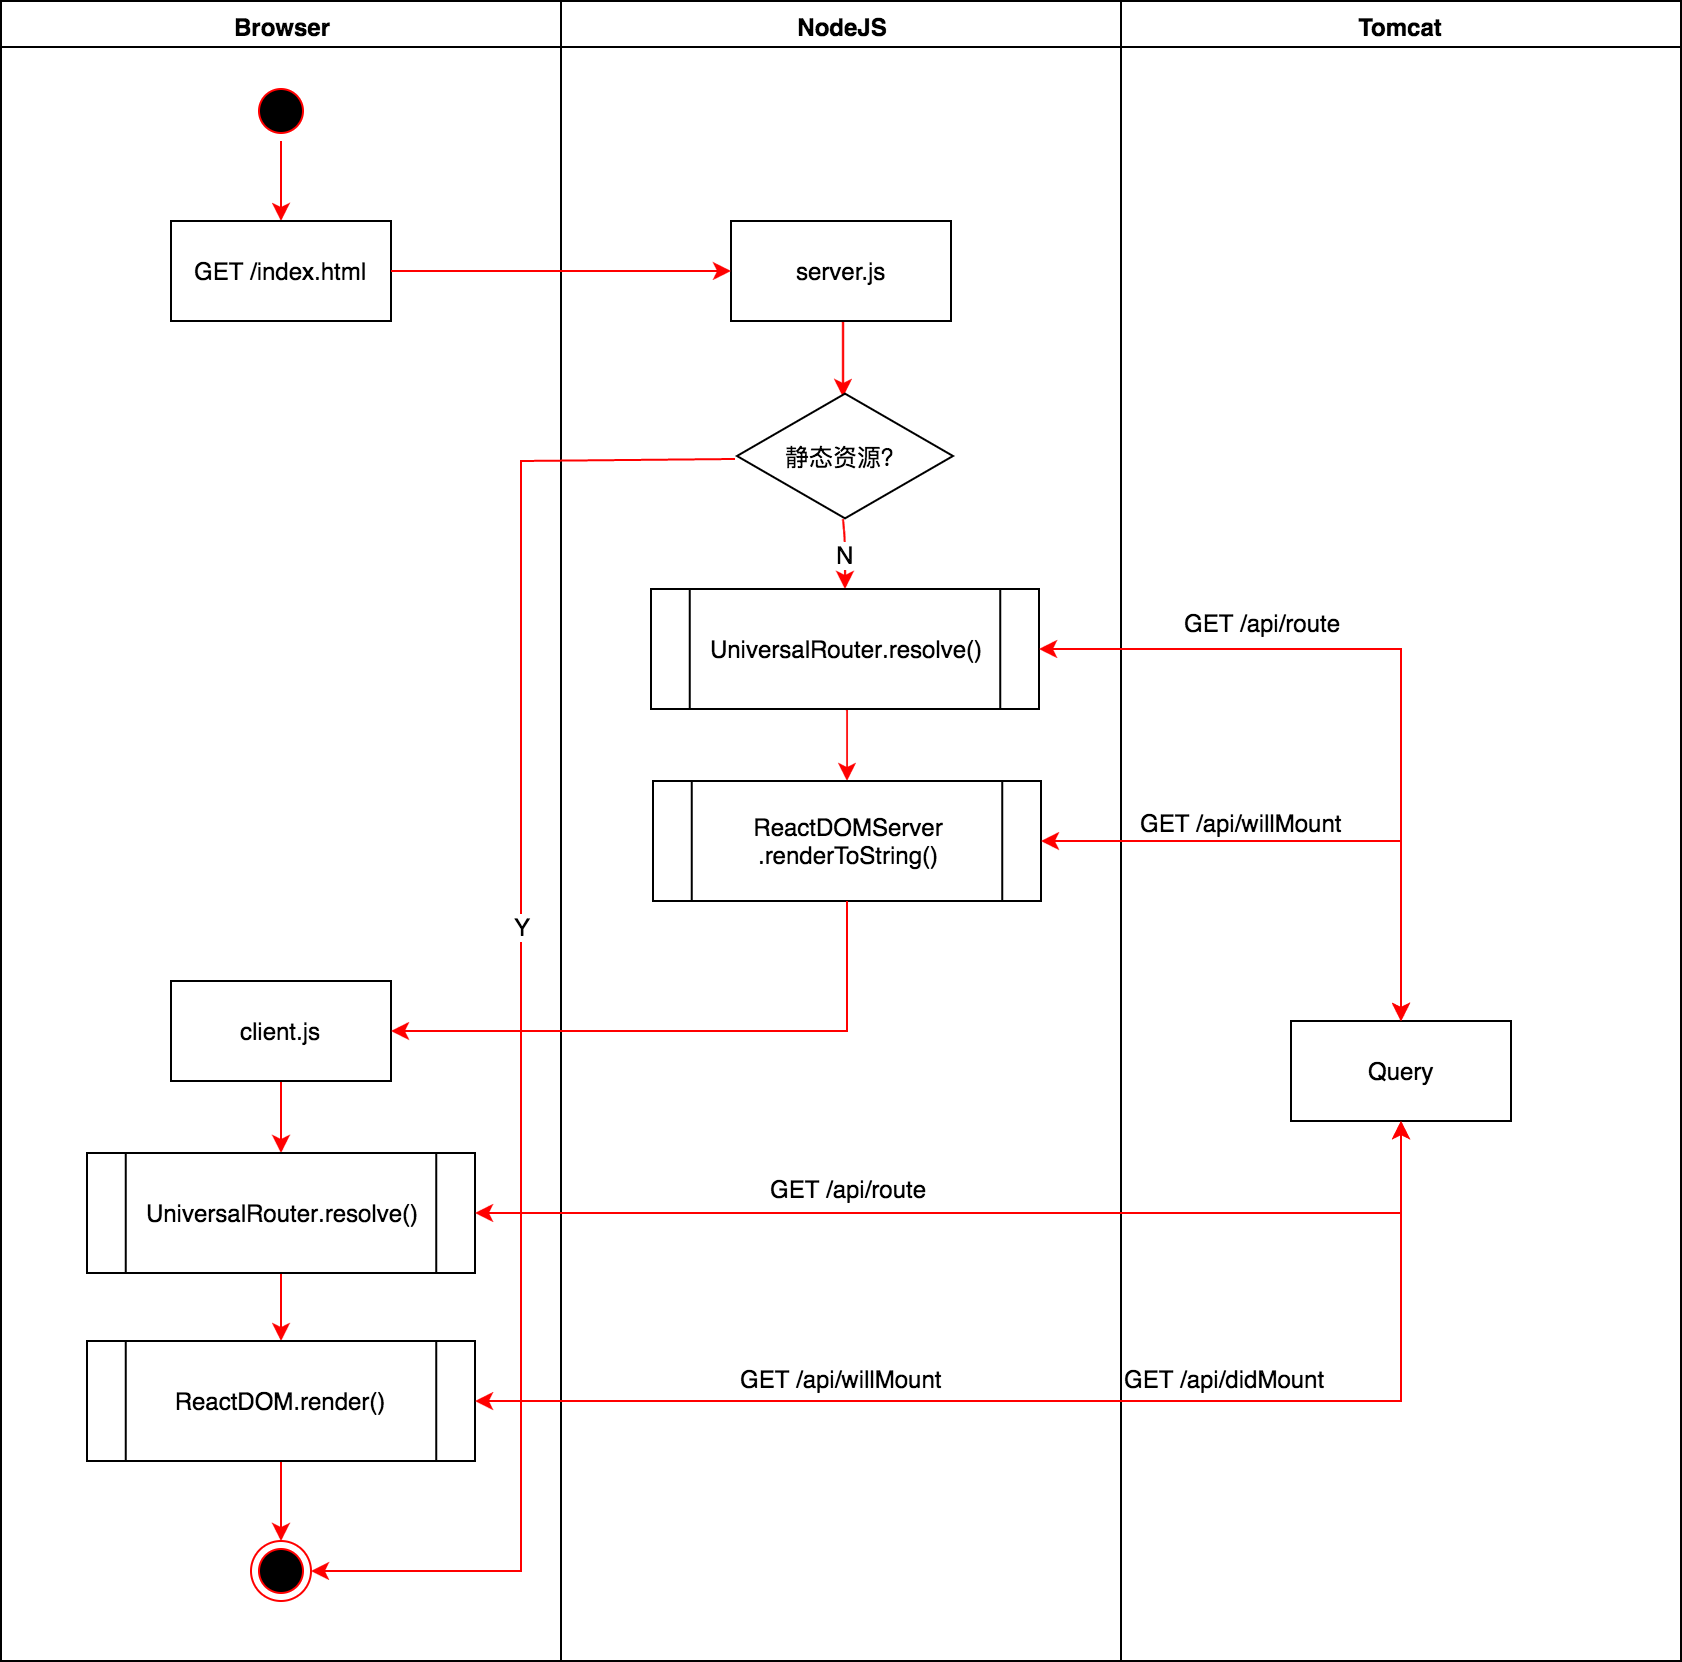

The diagram above was exported from draw.io. Its source (the exported page's mxGraphModel, read from the mxfile embedded in the PNG):
<mxGraphModel dx="1112" dy="930" grid="1" gridSize="10" guides="1" tooltips="1" connect="1" arrows="1" fold="1" page="0" pageScale="1" pageWidth="1169" pageHeight="826" background="#ffffff" math="0" shadow="0">
  <root>
    <mxCell id="0" style=";html=1;" />
    <mxCell id="1" style=";html=1;" parent="0" />
    <mxCell id="2" value="Browser" style="swimlane;whiteSpace=wrap;html=1;strokeColor=#000000;" parent="1" vertex="1">
      <mxGeometry x="20" y="20" width="280" height="830" as="geometry" />
    </mxCell>
    <mxCell id="53" value="" style="edgeStyle=orthogonalEdgeStyle;rounded=0;html=1;jettySize=auto;orthogonalLoop=1;entryX=0.5;entryY=0;strokeColor=#FF0000;" edge="1" parent="2" source="5" target="55">
      <mxGeometry relative="1" as="geometry">
        <mxPoint x="115" y="150" as="targetPoint" />
        <Array as="points" />
      </mxGeometry>
    </mxCell>
    <mxCell id="5" value="" style="ellipse;shape=startState;fillColor=#000000;strokeColor=#ff0000;html=1;" parent="2" vertex="1">
      <mxGeometry x="125" y="40" width="30" height="30" as="geometry" />
    </mxCell>
    <mxCell id="38" value="" style="ellipse;shape=endState;fillColor=#000000;strokeColor=#ff0000;html=1;" parent="2" vertex="1">
      <mxGeometry x="125" y="770" width="30" height="30" as="geometry" />
    </mxCell>
    <mxCell id="55" value="GET /index.html" style="text;html=1;fillColor=#ffffff;strokeColor=#000000;align=center;verticalAlign=middle;" vertex="1" parent="2">
      <mxGeometry x="85" y="110" width="110" height="50" as="geometry" />
    </mxCell>
    <mxCell id="79" style="edgeStyle=orthogonalEdgeStyle;rounded=0;html=1;exitX=0.5;exitY=1;entryX=0.5;entryY=0;jettySize=auto;orthogonalLoop=1;strokeColor=#FF0000;" edge="1" parent="2" source="75" target="78">
      <mxGeometry relative="1" as="geometry" />
    </mxCell>
    <mxCell id="75" value="client.js" style="text;html=1;fillColor=#ffffff;strokeColor=#000000;align=center;verticalAlign=middle;" vertex="1" parent="2">
      <mxGeometry x="85" y="490" width="110" height="50" as="geometry" />
    </mxCell>
    <mxCell id="81" style="edgeStyle=orthogonalEdgeStyle;rounded=0;html=1;exitX=0.5;exitY=1;entryX=0.5;entryY=0;jettySize=auto;orthogonalLoop=1;strokeColor=#FF0000;" edge="1" parent="2" source="78" target="80">
      <mxGeometry relative="1" as="geometry" />
    </mxCell>
    <mxCell id="78" value="&lt;span&gt;UniversalRouter&lt;/span&gt;&lt;span&gt;.&lt;/span&gt;&lt;span&gt;resolve()&lt;/span&gt;" style="shape=process;whiteSpace=wrap;html=1;strokeColor=#000000;" vertex="1" parent="2">
      <mxGeometry x="43" y="576" width="194" height="60" as="geometry" />
    </mxCell>
    <mxCell id="83" style="edgeStyle=orthogonalEdgeStyle;rounded=0;html=1;exitX=0.5;exitY=1;entryX=0.5;entryY=0;jettySize=auto;orthogonalLoop=1;strokeColor=#FF0000;" edge="1" parent="2" source="80" target="38">
      <mxGeometry relative="1" as="geometry" />
    </mxCell>
    <mxCell id="80" value="ReactDOM.render()" style="shape=process;whiteSpace=wrap;html=1;strokeColor=#000000;" vertex="1" parent="2">
      <mxGeometry x="43" y="670" width="194" height="60" as="geometry" />
    </mxCell>
    <mxCell id="3" value="NodeJS" style="swimlane;whiteSpace=wrap;html=1;strokeColor=#000000;" parent="1" vertex="1">
      <mxGeometry x="300" y="20" width="280" height="830" as="geometry" />
    </mxCell>
    <mxCell id="60" style="edgeStyle=orthogonalEdgeStyle;rounded=0;html=1;exitX=0.5;exitY=1;entryX=0.491;entryY=0.046;entryPerimeter=0;jettySize=auto;orthogonalLoop=1;strokeColor=#FF0000;" edge="1" parent="3" source="15" target="59">
      <mxGeometry relative="1" as="geometry" />
    </mxCell>
    <mxCell id="15" value="server.js" style="text;html=1;fillColor=#ffffff;strokeColor=#000000;align=center;verticalAlign=middle;" parent="3" vertex="1">
      <mxGeometry x="85" y="110" width="110" height="50" as="geometry" />
    </mxCell>
    <mxCell id="59" value="静态资源？" style="html=1;whiteSpace=wrap;aspect=fixed;shape=isoRectangle;strokeColor=#000000;" vertex="1" parent="3">
      <mxGeometry x="88" y="195" width="108" height="65" as="geometry" />
    </mxCell>
    <mxCell id="66" value="N" style="endArrow=classic;html=1;strokeColor=#FF0000;exitX=0.491;exitY=0.985;exitPerimeter=0;entryX=0.5;entryY=0;" edge="1" parent="3" source="59" target="67">
      <mxGeometry width="50" height="50" relative="1" as="geometry">
        <mxPoint x="130" y="460" as="sourcePoint" />
        <mxPoint x="141" y="300" as="targetPoint" />
        <Array as="points">
          <mxPoint x="142" y="270" />
        </Array>
      </mxGeometry>
    </mxCell>
    <mxCell id="69" style="edgeStyle=orthogonalEdgeStyle;rounded=0;html=1;exitX=0.5;exitY=1;entryX=0.5;entryY=0;jettySize=auto;orthogonalLoop=1;strokeColor=#FF0000;" edge="1" parent="3" source="67" target="68">
      <mxGeometry relative="1" as="geometry" />
    </mxCell>
    <mxCell id="67" value="&lt;span&gt;UniversalRouter&lt;/span&gt;&lt;span&gt;.&lt;/span&gt;&lt;span&gt;resolve()&lt;/span&gt;" style="shape=process;whiteSpace=wrap;html=1;strokeColor=#000000;" vertex="1" parent="3">
      <mxGeometry x="45" y="294" width="194" height="60" as="geometry" />
    </mxCell>
    <mxCell id="68" value="&lt;div&gt;&lt;span&gt;ReactDOMServer&lt;/span&gt;&lt;/div&gt;&lt;div&gt;.&lt;span&gt;renderToString()&lt;/span&gt;&lt;/div&gt;" style="shape=process;whiteSpace=wrap;html=1;strokeColor=#000000;" vertex="1" parent="3">
      <mxGeometry x="46" y="390" width="194" height="60" as="geometry" />
    </mxCell>
    <mxCell id="4" value="Tomcat" style="swimlane;whiteSpace=wrap;html=1;startSize=23;" parent="1" vertex="1">
      <mxGeometry x="580" y="20" width="280" height="830" as="geometry" />
    </mxCell>
    <mxCell id="45" value="Query" style="text;html=1;fillColor=#ffffff;strokeColor=#000000;align=center;verticalAlign=middle;" vertex="1" parent="4">
      <mxGeometry x="85" y="510" width="110" height="50" as="geometry" />
    </mxCell>
    <mxCell id="86" value="GET /api/didMount" style="text;html=1;resizable=0;points=[];autosize=1;align=left;verticalAlign=top;spacingTop=-4;" vertex="1" parent="4">
      <mxGeometry y="680" width="120" height="20" as="geometry" />
    </mxCell>
    <mxCell id="56" style="edgeStyle=orthogonalEdgeStyle;rounded=0;html=1;exitX=1;exitY=0.5;entryX=0;entryY=0.5;jettySize=auto;orthogonalLoop=1;strokeColor=#FF0000;" edge="1" parent="1" source="55" target="15">
      <mxGeometry relative="1" as="geometry" />
    </mxCell>
    <mxCell id="62" value="" style="endArrow=classic;html=1;strokeColor=#FF0000;exitX=-0.009;exitY=0.523;exitPerimeter=0;entryX=1;entryY=0.5;rounded=0;" edge="1" parent="1" source="59" target="38">
      <mxGeometry width="50" height="50" relative="1" as="geometry">
        <mxPoint x="310" y="290" as="sourcePoint" />
        <mxPoint x="360" y="240" as="targetPoint" />
        <Array as="points">
          <mxPoint x="280" y="250" />
          <mxPoint x="280" y="805" />
        </Array>
      </mxGeometry>
    </mxCell>
    <mxCell id="65" value="Y" style="text;html=1;resizable=0;points=[];align=center;verticalAlign=middle;labelBackgroundColor=#ffffff;" vertex="1" connectable="0" parent="62">
      <mxGeometry x="-0.1935" relative="1" as="geometry">
        <mxPoint y="31" as="offset" />
      </mxGeometry>
    </mxCell>
    <mxCell id="71" value="" style="endArrow=classic;startArrow=classic;html=1;strokeColor=#FF0000;exitX=1;exitY=0.5;rounded=0;" edge="1" parent="1" source="68">
      <mxGeometry width="50" height="50" relative="1" as="geometry">
        <mxPoint x="550" y="730" as="sourcePoint" />
        <mxPoint x="720" y="530" as="targetPoint" />
        <Array as="points">
          <mxPoint x="720" y="440" />
        </Array>
      </mxGeometry>
    </mxCell>
    <mxCell id="72" value="GET /api/willMount" style="text;html=1;resizable=0;points=[];align=center;verticalAlign=middle;labelBackgroundColor=#ffffff;" vertex="1" connectable="0" parent="71">
      <mxGeometry x="0.024" y="-1" relative="1" as="geometry">
        <mxPoint x="-38" y="-11" as="offset" />
      </mxGeometry>
    </mxCell>
    <mxCell id="77" style="edgeStyle=orthogonalEdgeStyle;rounded=0;html=1;exitX=0.5;exitY=1;entryX=1;entryY=0.5;jettySize=auto;orthogonalLoop=1;strokeColor=#FF0000;" edge="1" parent="1" source="68" target="75">
      <mxGeometry relative="1" as="geometry" />
    </mxCell>
    <mxCell id="84" value="" style="endArrow=classic;startArrow=classic;html=1;strokeColor=#FF0000;exitX=1;exitY=0.5;entryX=0.5;entryY=1;rounded=0;" edge="1" parent="1" source="80" target="45">
      <mxGeometry width="50" height="50" relative="1" as="geometry">
        <mxPoint x="540" y="580" as="sourcePoint" />
        <mxPoint x="665" y="580" as="targetPoint" />
        <Array as="points">
          <mxPoint x="720" y="720" />
        </Array>
      </mxGeometry>
    </mxCell>
    <mxCell id="85" value="GET /api/willMount&amp;nbsp;" style="text;html=1;resizable=0;points=[];align=center;verticalAlign=middle;labelBackgroundColor=#ffffff;" vertex="1" connectable="0" parent="84">
      <mxGeometry x="0.024" y="-1" relative="1" as="geometry">
        <mxPoint x="-125" y="-13" as="offset" />
      </mxGeometry>
    </mxCell>
    <mxCell id="88" value="" style="endArrow=classic;startArrow=classic;html=1;strokeColor=#FF0000;exitX=1;exitY=0.5;entryX=0.5;entryY=0;rounded=0;" edge="1" parent="1" source="67" target="45">
      <mxGeometry width="50" height="50" relative="1" as="geometry">
        <mxPoint x="590" y="344" as="sourcePoint" />
        <mxPoint x="715" y="344" as="targetPoint" />
        <Array as="points">
          <mxPoint x="720" y="344" />
        </Array>
      </mxGeometry>
    </mxCell>
    <mxCell id="89" value="GET /api/route" style="text;html=1;resizable=0;points=[];align=center;verticalAlign=middle;labelBackgroundColor=#ffffff;" vertex="1" connectable="0" parent="88">
      <mxGeometry x="0.024" y="-1" relative="1" as="geometry">
        <mxPoint x="-69" y="-21" as="offset" />
      </mxGeometry>
    </mxCell>
    <mxCell id="90" value="" style="endArrow=classic;startArrow=classic;html=1;strokeColor=#FF0000;entryX=0.5;entryY=1;exitX=1;exitY=0.5;rounded=0;" edge="1" parent="1" source="78" target="45">
      <mxGeometry width="50" height="50" relative="1" as="geometry">
        <mxPoint x="20" y="1050" as="sourcePoint" />
        <mxPoint x="70" y="1000" as="targetPoint" />
        <Array as="points">
          <mxPoint x="720" y="626" />
        </Array>
      </mxGeometry>
    </mxCell>
    <mxCell id="91" value="GET /api/route" style="text;html=1;resizable=0;points=[];align=center;verticalAlign=middle;labelBackgroundColor=#ffffff;" vertex="1" connectable="0" parent="90">
      <mxGeometry x="-0.3172" y="-1" relative="1" as="geometry">
        <mxPoint x="12" y="-14" as="offset" />
      </mxGeometry>
    </mxCell>
  </root>
</mxGraphModel>